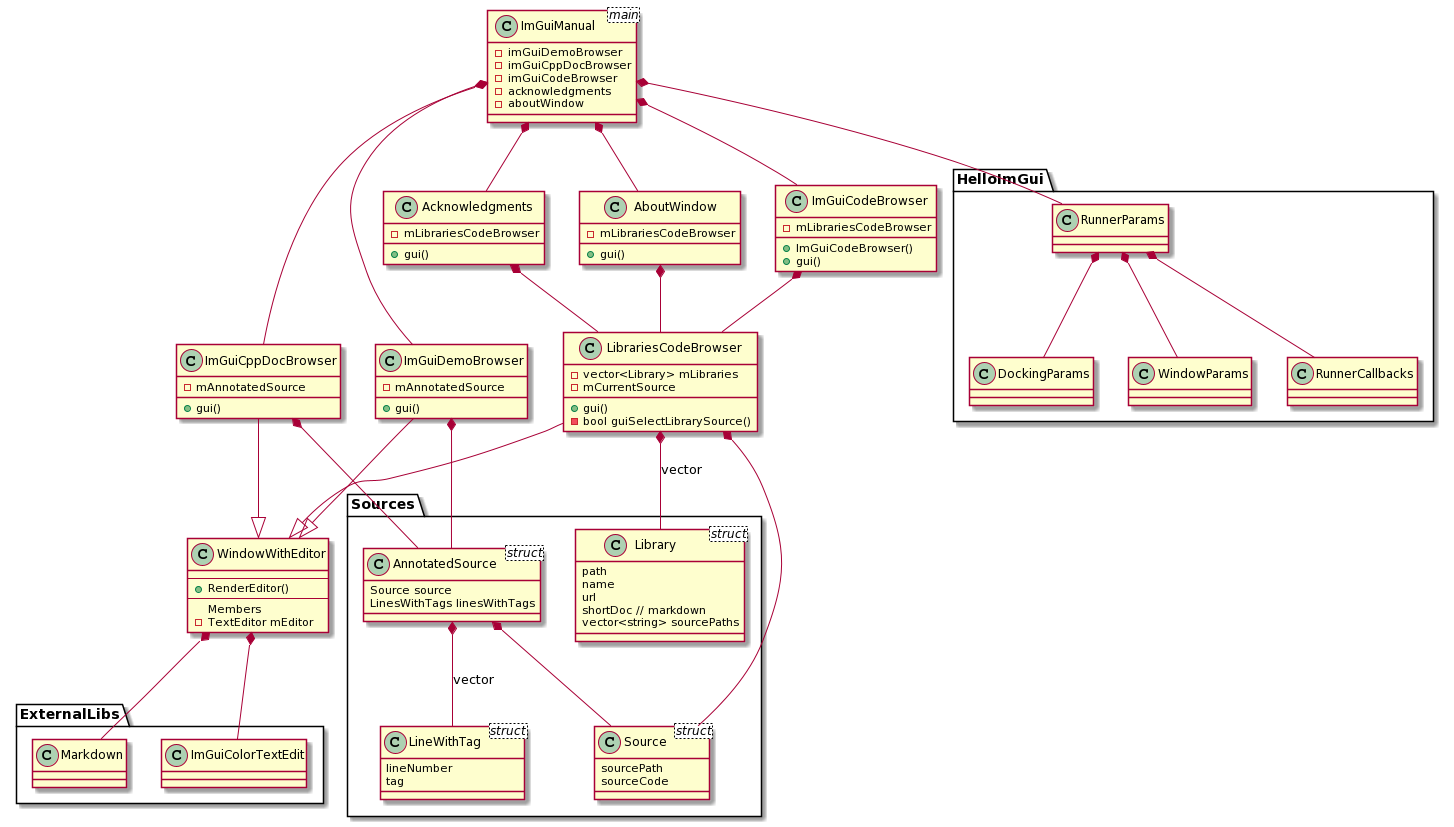

The diagram above was rendered by PlantUML. Its source (embedded in the PNG):
@startuml
namespace ExternalLibs {
    class ImGuiColorTextEdit
    class Markdown
}


class WindowWithEditor {
    ---
    + RenderEditor()
    ---
    Members
    - TextEditor mEditor
}
WindowWithEditor *-- ExternalLibs.ImGuiColorTextEdit
WindowWithEditor *-- ExternalLibs.Markdown

class LibrariesCodeBrowser {
    + gui()
    - bool guiSelectLibrarySource()

    - vector<Library> mLibraries
    - mCurrentSource
}

LibrariesCodeBrowser --|> WindowWithEditor
LibrariesCodeBrowser *-- Sources.Library: vector
LibrariesCodeBrowser *-- Sources.Source

class ImGuiCodeBrowser {
    + ImGuiCodeBrowser()
    + gui()

    - mLibrariesCodeBrowser
}
ImGuiCodeBrowser *-- LibrariesCodeBrowser

class ImGuiCppDocBrowser {
    + gui()
    - mAnnotatedSource
}
ImGuiCppDocBrowser --|> WindowWithEditor
ImGuiCppDocBrowser *-- Sources.AnnotatedSource


class ImGuiDemoBrowser {
    + gui()

    - mAnnotatedSource
}

ImGuiDemoBrowser --|> WindowWithEditor
ImGuiDemoBrowser *-- Sources.AnnotatedSource

class Acknowledgments {
    + gui()
    - mLibrariesCodeBrowser
}

Acknowledgments *-- LibrariesCodeBrowser



class AboutWindow {
    + gui()
    - mLibrariesCodeBrowser
}

AboutWindow *-- LibrariesCodeBrowser



namespace Sources {
    class Source<struct> {
        sourcePath
        sourceCode
    }
    class LineWithTag<struct> {
        lineNumber
        tag
    }

    class AnnotatedSource<struct> {
        Source source
        LinesWithTags linesWithTags
    }
    AnnotatedSource *-- LineWithTag: vector
    AnnotatedSource *-- Source

    class Library<struct> {
        path
        name
        url
        shortDoc // markdown
        vector<string> sourcePaths
    }

}

class ImGuiManual<main> {
    - imGuiDemoBrowser
    - imGuiCppDocBrowser
    - imGuiCodeBrowser
    - acknowledgments
    - aboutWindow
}
ImGuiManual *-- ImGuiCppDocBrowser
ImGuiManual *-- ImGuiCodeBrowser
ImGuiManual *-- ImGuiDemoBrowser
ImGuiManual *-- Acknowledgments
ImGuiManual *-- AboutWindow
ImGuiManual *-- HelloImGui.RunnerParams

namespace HelloImGui {
    class RunnerParams    
    RunnerParams *-- RunnerCallbacks
    RunnerParams *-- DockingParams
    RunnerParams *-- WindowParams
}
@enduml